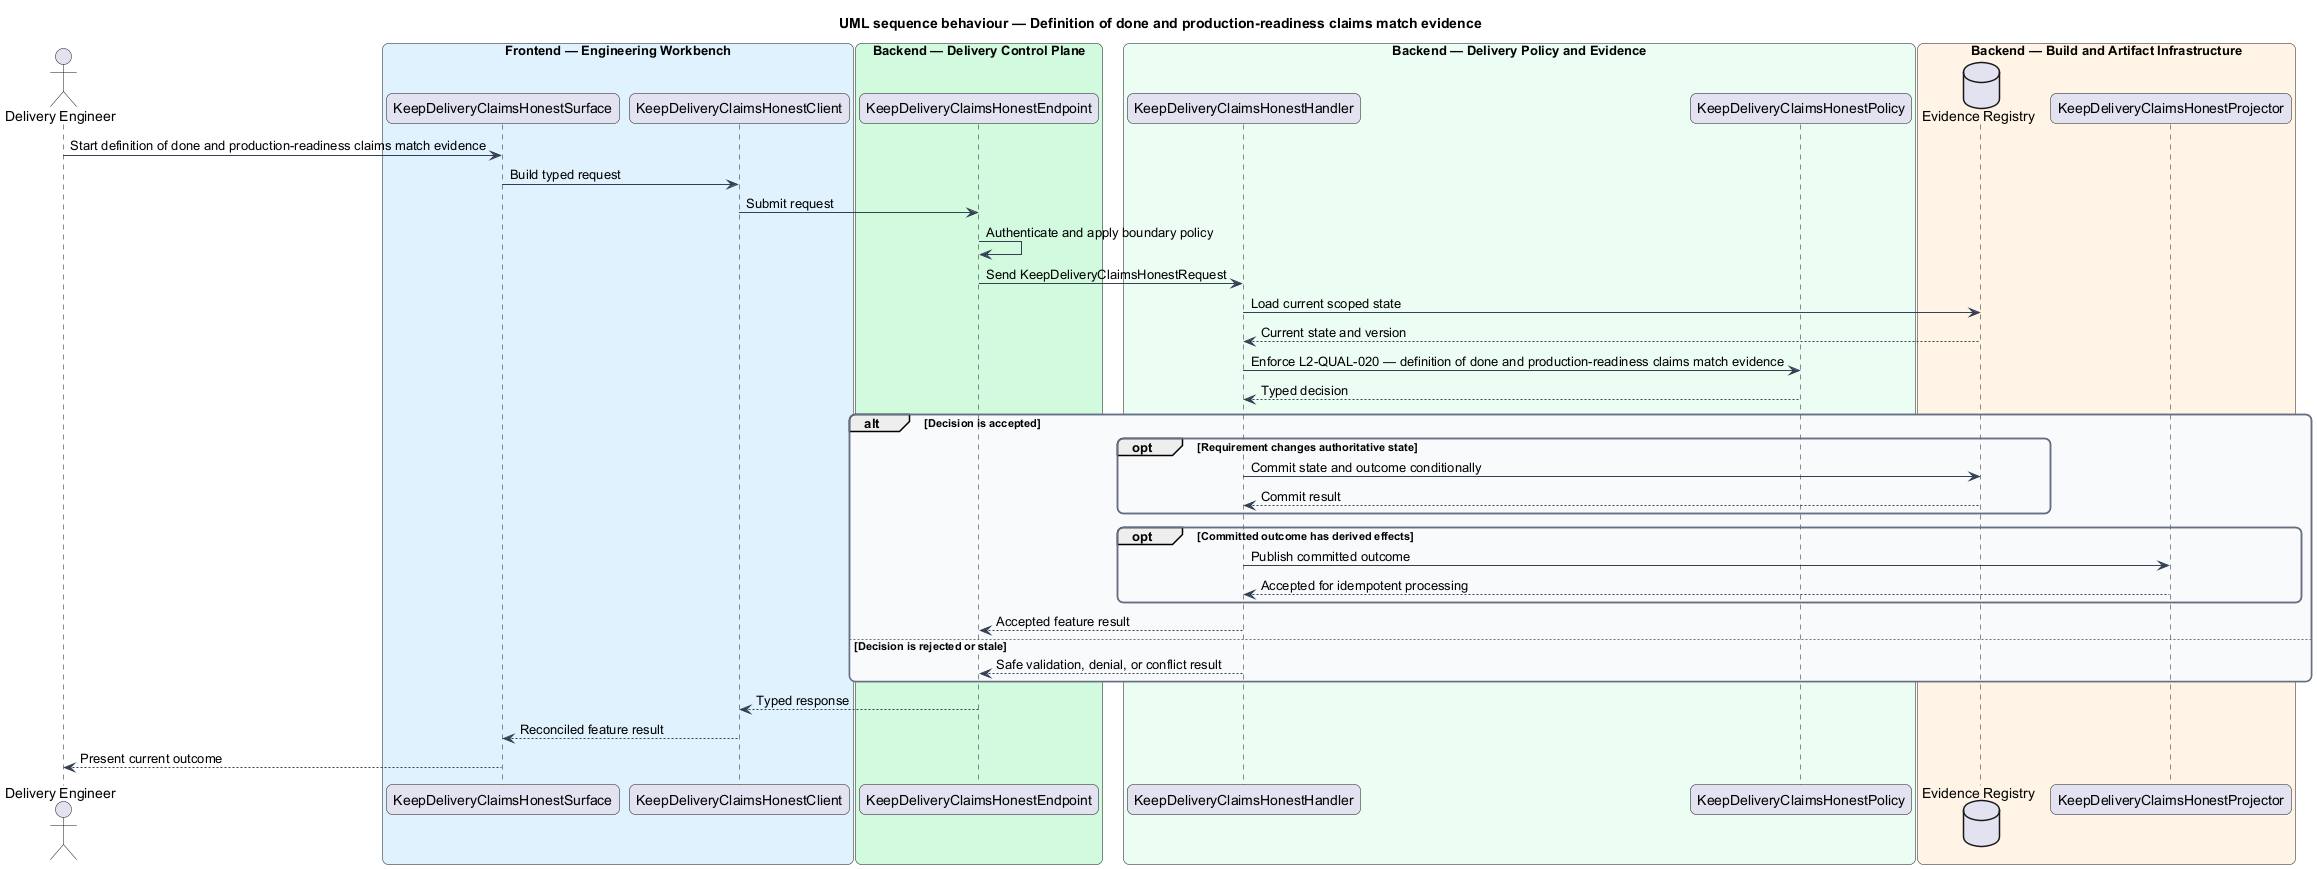

The diagram above was rendered by PlantUML. Its source (embedded in the PNG):
@startuml
title UML sequence behaviour — Definition of done and production-readiness claims match evidence
skinparam backgroundColor #FFFFFF
skinparam shadowing false
skinparam roundcorner 12
skinparam defaultFontName Arial
skinparam ArrowColor #344054
skinparam rectangle {
  BorderColor #344054
  FontColor #101828
}
skinparam package {
  BorderColor #667085
  FontColor #101828
  BackgroundColor #F9FAFB
}
actor "Delivery Engineer" as actor
box "Frontend — Engineering Workbench" #E0F2FE
  participant "KeepDeliveryClaimsHonestSurface" as surface
  participant "KeepDeliveryClaimsHonestClient" as client
end box
box "Backend — Delivery Control Plane" #D1FADF
  participant "KeepDeliveryClaimsHonestEndpoint" as endpoint
end box
box "Backend — Delivery Policy and Evidence" #ECFDF3
  participant "KeepDeliveryClaimsHonestHandler" as handler
  participant "KeepDeliveryClaimsHonestPolicy" as policy
end box
box "Backend — Build and Artifact Infrastructure" #FFF4E5
  database "Evidence Registry" as store
  participant "KeepDeliveryClaimsHonestProjector" as projector
end box

actor -> surface : Start definition of done and production-readiness claims match evidence
surface -> client : Build typed request
client -> endpoint : Submit request
endpoint -> endpoint : Authenticate and apply boundary policy
endpoint -> handler : Send KeepDeliveryClaimsHonestRequest
handler -> store : Load current scoped state
store --> handler : Current state and version
handler -> policy : Enforce L2-QUAL-020 — definition of done and production-readiness claims match evidence
policy --> handler : Typed decision
alt Decision is accepted
  opt Requirement changes authoritative state
    handler -> store : Commit state and outcome conditionally
    store --> handler : Commit result
  end
  opt Committed outcome has derived effects
    handler -> projector : Publish committed outcome
    projector --> handler : Accepted for idempotent processing
  end
  handler --> endpoint : Accepted feature result
else Decision is rejected or stale
  handler --> endpoint : Safe validation, denial, or conflict result
end
endpoint --> client : Typed response
client --> surface : Reconciled feature result
surface --> actor : Present current outcome
@enduml